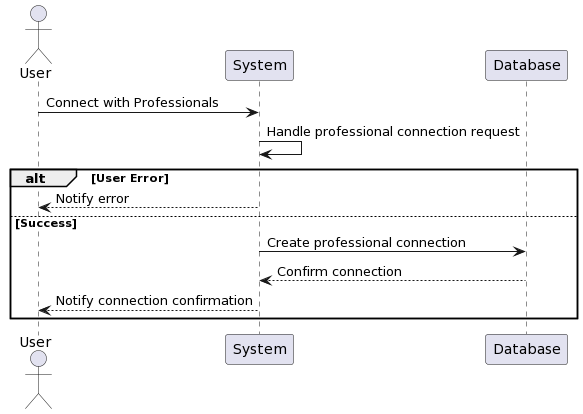

The diagram above was rendered by PlantUML. Its source (embedded in the PNG):
@startuml
actor User
participant System
participant Database

User -> System: Connect with Professionals
System -> System: Handle professional connection request
alt User Error
  System --> User: Notify error
else Success
  System -> Database: Create professional connection
  Database --> System: Confirm connection
  System --> User: Notify connection confirmation
end
@enduml